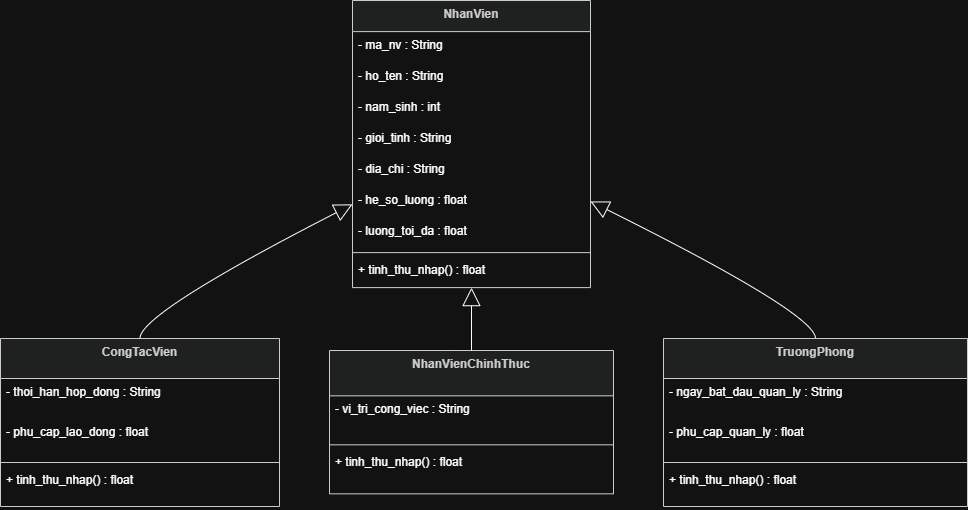

The diagram above was exported from draw.io. Its source (the exported page's mxGraphModel, read from the mxfile embedded in the PNG):
<mxGraphModel dx="1406" dy="754" grid="1" gridSize="10" guides="1" tooltips="1" connect="1" arrows="1" fold="1" page="1" pageScale="1" pageWidth="850" pageHeight="1100" math="0" shadow="0">
  <root>
    <mxCell id="0" />
    <mxCell id="1" parent="0" />
    <mxCell id="ABH4_ud0kTJg2nNgIrZJ-53" parent="1" style="swimlane;fontStyle=1;align=center;verticalAlign=top;childLayout=stackLayout;horizontal=1;startSize=31.11111111111111;horizontalStack=0;resizeParent=1;resizeParentMax=0;resizeLast=0;collapsible=0;marginBottom=0;fillColor=light-dark(#eeeeee,#1f2020);strokeColor=light-dark(#999999,#cccccc);fontColor=light-dark(#333333,#cccccc);" value="NhanVien" vertex="1">
      <mxGeometry height="287.1111111111111" width="238" x="372" y="30" as="geometry" />
    </mxCell>
    <mxCell id="ABH4_ud0kTJg2nNgIrZJ-54" parent="ABH4_ud0kTJg2nNgIrZJ-53" style="text;strokeColor=none;fillColor=none;align=left;verticalAlign=top;spacingLeft=4;spacingRight=4;overflow=hidden;rotatable=0;points=[[0,0.5],[1,0.5]];portConstraint=eastwest;" value="- ma_nv : String" vertex="1">
      <mxGeometry height="31" width="238" y="31.11111111111111" as="geometry" />
    </mxCell>
    <mxCell id="ABH4_ud0kTJg2nNgIrZJ-55" parent="ABH4_ud0kTJg2nNgIrZJ-53" style="text;strokeColor=none;fillColor=none;align=left;verticalAlign=top;spacingLeft=4;spacingRight=4;overflow=hidden;rotatable=0;points=[[0,0.5],[1,0.5]];portConstraint=eastwest;" value="- ho_ten : String" vertex="1">
      <mxGeometry height="31" width="238" y="62.111111111111114" as="geometry" />
    </mxCell>
    <mxCell id="ABH4_ud0kTJg2nNgIrZJ-56" parent="ABH4_ud0kTJg2nNgIrZJ-53" style="text;strokeColor=none;fillColor=none;align=left;verticalAlign=top;spacingLeft=4;spacingRight=4;overflow=hidden;rotatable=0;points=[[0,0.5],[1,0.5]];portConstraint=eastwest;" value="- nam_sinh : int" vertex="1">
      <mxGeometry height="31" width="238" y="93.11111111111111" as="geometry" />
    </mxCell>
    <mxCell id="ABH4_ud0kTJg2nNgIrZJ-57" parent="ABH4_ud0kTJg2nNgIrZJ-53" style="text;strokeColor=none;fillColor=none;align=left;verticalAlign=top;spacingLeft=4;spacingRight=4;overflow=hidden;rotatable=0;points=[[0,0.5],[1,0.5]];portConstraint=eastwest;" value="- gioi_tinh : String" vertex="1">
      <mxGeometry height="31" width="238" y="124.11111111111111" as="geometry" />
    </mxCell>
    <mxCell id="ABH4_ud0kTJg2nNgIrZJ-58" parent="ABH4_ud0kTJg2nNgIrZJ-53" style="text;strokeColor=none;fillColor=none;align=left;verticalAlign=top;spacingLeft=4;spacingRight=4;overflow=hidden;rotatable=0;points=[[0,0.5],[1,0.5]];portConstraint=eastwest;" value="- dia_chi : String" vertex="1">
      <mxGeometry height="31" width="238" y="155.11111111111111" as="geometry" />
    </mxCell>
    <mxCell id="ABH4_ud0kTJg2nNgIrZJ-59" parent="ABH4_ud0kTJg2nNgIrZJ-53" style="text;strokeColor=none;fillColor=none;align=left;verticalAlign=top;spacingLeft=4;spacingRight=4;overflow=hidden;rotatable=0;points=[[0,0.5],[1,0.5]];portConstraint=eastwest;" value="- he_so_luong : float" vertex="1">
      <mxGeometry height="31" width="238" y="186.11111111111111" as="geometry" />
    </mxCell>
    <mxCell id="ABH4_ud0kTJg2nNgIrZJ-60" parent="ABH4_ud0kTJg2nNgIrZJ-53" style="text;strokeColor=none;fillColor=none;align=left;verticalAlign=top;spacingLeft=4;spacingRight=4;overflow=hidden;rotatable=0;points=[[0,0.5],[1,0.5]];portConstraint=eastwest;" value="- luong_toi_da : float" vertex="1">
      <mxGeometry height="31" width="238" y="217.11111111111111" as="geometry" />
    </mxCell>
    <mxCell id="ABH4_ud0kTJg2nNgIrZJ-61" parent="ABH4_ud0kTJg2nNgIrZJ-53" style="line;strokeWidth=1;fillColor=none;align=left;verticalAlign=middle;spacingTop=-1;spacingLeft=3;spacingRight=3;rotatable=0;labelPosition=right;points=[];portConstraint=eastwest;strokeColor=inherit;" vertex="1">
      <mxGeometry height="8" width="238" y="248.11111111111111" as="geometry" />
    </mxCell>
    <mxCell id="ABH4_ud0kTJg2nNgIrZJ-62" parent="ABH4_ud0kTJg2nNgIrZJ-53" style="text;strokeColor=none;fillColor=none;align=left;verticalAlign=top;spacingLeft=4;spacingRight=4;overflow=hidden;rotatable=0;points=[[0,0.5],[1,0.5]];portConstraint=eastwest;" value="+ tinh_thu_nhap() : float" vertex="1">
      <mxGeometry height="31" width="238" y="256.1111111111111" as="geometry" />
    </mxCell>
    <mxCell id="ABH4_ud0kTJg2nNgIrZJ-63" parent="1" style="swimlane;fontStyle=1;align=center;verticalAlign=top;childLayout=stackLayout;horizontal=1;startSize=40;horizontalStack=0;resizeParent=1;resizeParentMax=0;resizeLast=0;collapsible=0;marginBottom=0;fillColor=light-dark(#eeeeee,#1f2020);strokeColor=light-dark(#999999,#cccccc);fontColor=light-dark(#333333,#cccccc);" value="CongTacVien" vertex="1">
      <mxGeometry height="168" width="279" x="20" y="368" as="geometry" />
    </mxCell>
    <mxCell id="ABH4_ud0kTJg2nNgIrZJ-64" parent="ABH4_ud0kTJg2nNgIrZJ-63" style="text;strokeColor=none;fillColor=none;align=left;verticalAlign=top;spacingLeft=4;spacingRight=4;overflow=hidden;rotatable=0;points=[[0,0.5],[1,0.5]];portConstraint=eastwest;" value="- thoi_han_hop_dong : String" vertex="1">
      <mxGeometry height="40" width="279" y="40" as="geometry" />
    </mxCell>
    <mxCell id="ABH4_ud0kTJg2nNgIrZJ-65" parent="ABH4_ud0kTJg2nNgIrZJ-63" style="text;strokeColor=none;fillColor=none;align=left;verticalAlign=top;spacingLeft=4;spacingRight=4;overflow=hidden;rotatable=0;points=[[0,0.5],[1,0.5]];portConstraint=eastwest;" value="- phu_cap_lao_dong : float" vertex="1">
      <mxGeometry height="40" width="279" y="80" as="geometry" />
    </mxCell>
    <mxCell id="ABH4_ud0kTJg2nNgIrZJ-66" parent="ABH4_ud0kTJg2nNgIrZJ-63" style="line;strokeWidth=1;fillColor=none;align=left;verticalAlign=middle;spacingTop=-1;spacingLeft=3;spacingRight=3;rotatable=0;labelPosition=right;points=[];portConstraint=eastwest;strokeColor=inherit;" vertex="1">
      <mxGeometry height="8" width="279" y="120" as="geometry" />
    </mxCell>
    <mxCell id="ABH4_ud0kTJg2nNgIrZJ-67" parent="ABH4_ud0kTJg2nNgIrZJ-63" style="text;strokeColor=none;fillColor=none;align=left;verticalAlign=top;spacingLeft=4;spacingRight=4;overflow=hidden;rotatable=0;points=[[0,0.5],[1,0.5]];portConstraint=eastwest;" value="+ tinh_thu_nhap() : float" vertex="1">
      <mxGeometry height="40" width="279" y="128" as="geometry" />
    </mxCell>
    <mxCell id="ABH4_ud0kTJg2nNgIrZJ-68" parent="1" style="swimlane;fontStyle=1;align=center;verticalAlign=top;childLayout=stackLayout;horizontal=1;startSize=45.333333333333336;horizontalStack=0;resizeParent=1;resizeParentMax=0;resizeLast=0;collapsible=0;marginBottom=0;fillColor=light-dark(#eeeeee,#1f2020);strokeColor=light-dark(#999999,#cccccc);fontColor=light-dark(#333333,#cccccc);" value="NhanVienChinhThuc" vertex="1">
      <mxGeometry height="143.33333333333334" width="284" x="349" y="380" as="geometry" />
    </mxCell>
    <mxCell id="ABH4_ud0kTJg2nNgIrZJ-69" parent="ABH4_ud0kTJg2nNgIrZJ-68" style="text;strokeColor=none;fillColor=none;align=left;verticalAlign=top;spacingLeft=4;spacingRight=4;overflow=hidden;rotatable=0;points=[[0,0.5],[1,0.5]];portConstraint=eastwest;" value="- vi_tri_cong_viec : String" vertex="1">
      <mxGeometry height="45" width="284" y="45.333333333333336" as="geometry" />
    </mxCell>
    <mxCell id="ABH4_ud0kTJg2nNgIrZJ-70" parent="ABH4_ud0kTJg2nNgIrZJ-68" style="line;strokeWidth=1;fillColor=none;align=left;verticalAlign=middle;spacingTop=-1;spacingLeft=3;spacingRight=3;rotatable=0;labelPosition=right;points=[];portConstraint=eastwest;strokeColor=inherit;" vertex="1">
      <mxGeometry height="8" width="284" y="90.33333333333334" as="geometry" />
    </mxCell>
    <mxCell id="ABH4_ud0kTJg2nNgIrZJ-71" parent="ABH4_ud0kTJg2nNgIrZJ-68" style="text;strokeColor=none;fillColor=none;align=left;verticalAlign=top;spacingLeft=4;spacingRight=4;overflow=hidden;rotatable=0;points=[[0,0.5],[1,0.5]];portConstraint=eastwest;" value="+ tinh_thu_nhap() : float" vertex="1">
      <mxGeometry height="45" width="284" y="98.33333333333334" as="geometry" />
    </mxCell>
    <mxCell id="ABH4_ud0kTJg2nNgIrZJ-72" parent="1" style="swimlane;fontStyle=1;align=center;verticalAlign=top;childLayout=stackLayout;horizontal=1;startSize=40;horizontalStack=0;resizeParent=1;resizeParentMax=0;resizeLast=0;collapsible=0;marginBottom=0;fillColor=light-dark(#eeeeee,#1f2020);strokeColor=light-dark(#999999,#cccccc);fontColor=light-dark(#333333,#cccccc);" value="TruongPhong" vertex="1">
      <mxGeometry height="168" width="304" x="683" y="368" as="geometry" />
    </mxCell>
    <mxCell id="ABH4_ud0kTJg2nNgIrZJ-73" parent="ABH4_ud0kTJg2nNgIrZJ-72" style="text;strokeColor=none;fillColor=none;align=left;verticalAlign=top;spacingLeft=4;spacingRight=4;overflow=hidden;rotatable=0;points=[[0,0.5],[1,0.5]];portConstraint=eastwest;" value="- ngay_bat_dau_quan_ly : String" vertex="1">
      <mxGeometry height="40" width="304" y="40" as="geometry" />
    </mxCell>
    <mxCell id="ABH4_ud0kTJg2nNgIrZJ-74" parent="ABH4_ud0kTJg2nNgIrZJ-72" style="text;strokeColor=none;fillColor=none;align=left;verticalAlign=top;spacingLeft=4;spacingRight=4;overflow=hidden;rotatable=0;points=[[0,0.5],[1,0.5]];portConstraint=eastwest;" value="- phu_cap_quan_ly : float" vertex="1">
      <mxGeometry height="40" width="304" y="80" as="geometry" />
    </mxCell>
    <mxCell id="ABH4_ud0kTJg2nNgIrZJ-75" parent="ABH4_ud0kTJg2nNgIrZJ-72" style="line;strokeWidth=1;fillColor=none;align=left;verticalAlign=middle;spacingTop=-1;spacingLeft=3;spacingRight=3;rotatable=0;labelPosition=right;points=[];portConstraint=eastwest;strokeColor=inherit;" vertex="1">
      <mxGeometry height="8" width="304" y="120" as="geometry" />
    </mxCell>
    <mxCell id="ABH4_ud0kTJg2nNgIrZJ-76" parent="ABH4_ud0kTJg2nNgIrZJ-72" style="text;strokeColor=none;fillColor=none;align=left;verticalAlign=top;spacingLeft=4;spacingRight=4;overflow=hidden;rotatable=0;points=[[0,0.5],[1,0.5]];portConstraint=eastwest;" value="+ tinh_thu_nhap() : float" vertex="1">
      <mxGeometry height="40" width="304" y="128" as="geometry" />
    </mxCell>
    <mxCell id="ABH4_ud0kTJg2nNgIrZJ-77" edge="1" parent="1" source="ABH4_ud0kTJg2nNgIrZJ-53" style="curved=1;startArrow=block;startSize=16;startFill=0;endArrow=none;exitX=0;exitY=0.71;entryX=0.5;entryY=0;rounded=0;" target="ABH4_ud0kTJg2nNgIrZJ-63" value="">
      <mxGeometry relative="1" as="geometry">
        <Array as="points">
          <mxPoint x="159" y="343" />
        </Array>
      </mxGeometry>
    </mxCell>
    <mxCell id="ABH4_ud0kTJg2nNgIrZJ-78" edge="1" parent="1" source="ABH4_ud0kTJg2nNgIrZJ-53" style="curved=1;startArrow=block;startSize=16;startFill=0;endArrow=none;exitX=0.5;exitY=1;entryX=0.5;entryY=0;rounded=0;" target="ABH4_ud0kTJg2nNgIrZJ-68" value="">
      <mxGeometry relative="1" as="geometry">
        <Array as="points" />
      </mxGeometry>
    </mxCell>
    <mxCell id="ABH4_ud0kTJg2nNgIrZJ-79" edge="1" parent="1" source="ABH4_ud0kTJg2nNgIrZJ-53" style="curved=1;startArrow=block;startSize=16;startFill=0;endArrow=none;exitX=1;exitY=0.7;entryX=0.5;entryY=0;rounded=0;" target="ABH4_ud0kTJg2nNgIrZJ-72" value="">
      <mxGeometry relative="1" as="geometry">
        <Array as="points">
          <mxPoint x="835" y="343" />
        </Array>
      </mxGeometry>
    </mxCell>
  </root>
</mxGraphModel>